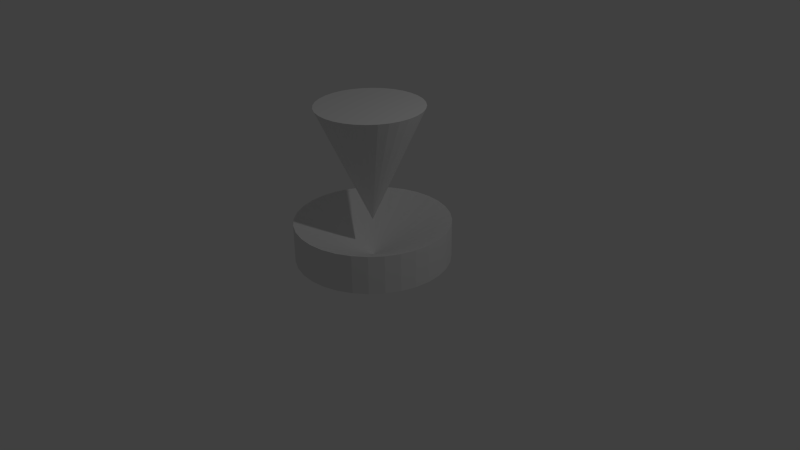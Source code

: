 # Source: MeetingPoint.blend  (saved by Blender 2.76.0; exported with 4.5.12 LTS)
import bpy
from mathutils import Matrix  # noqa: F401  (used for matrix-valued properties, if any)

bpy.ops.wm.read_factory_settings(use_empty=True)
scene = bpy.context.scene
scene.name = 'Scene'

# ---- collections
col_collection_1 = bpy.data.collections.new('Collection 1'); scene.collection.children.link(col_collection_1)

# ---- world
world_world = bpy.data.worlds.new('World'); scene.world = world_world
world_world.color = (0.05088, 0.05088, 0.05088)
world_world.use_sun_shadow = False
world_world.sun_shadow_jitter_overblur = 0.0
world_world.cycles.sampling_method = 'MANUAL'
world_world.cycles.sample_map_resolution = 256

# ---- cameras
cam_camera = bpy.data.cameras.new('Camera')
cam_camera.clip_end = 100.0
cam_camera.lens = 35.0
cam_camera.sensor_width = 32.0
cam_camera.sensor_height = 18.0
cam_camera.ortho_scale = 7.314
cam_camera.dof.focus_distance = 0.0
cam_camera.dof.aperture_fstop = 128.0

# ---- lights
light_lamp = bpy.data.lights.new('Lamp', 'POINT')
light_lamp.transmission_factor = 0.0
light_lamp.cutoff_distance = 30.0
light_lamp.energy = 100.0
light_lamp.shadow_buffer_clip_start = 1.001
light_lamp.shadow_soft_size = 0.1
light_lamp.shadow_maximum_resolution = 0.006
light_lamp.use_absolute_resolution = True
light_lamp.cycles.use_multiple_importance_sampling = False

# ---- meshes
me_cylinder = bpy.data.meshes.new('Cylinder')
me_cylinder.from_pydata([(0.0, 1.0, 0.0), (0.0, 1.0, 0.5), (0.1951, 0.9808, 0.0), (0.1951, 0.9808, 0.5), (0.3827, 0.9239, 0.0), (0.3827, 0.9239, 0.5), (0.5556, 0.8315, 0.0), (0.5556, 0.8315, 0.5), (0.7071, 0.7071, 0.0), (0.7071, 0.7071, 0.5), (0.8315, 0.5556, 0.0), (0.8315, 0.5556, 0.5), (0.9239, 0.3827, 0.0), (0.9239, 0.3827, 0.5), (0.9808, 0.1951, 0.0), (0.9808, 0.1951, 0.5), (1.0, 7.55e-08, 0.0), (1.0, 7.55e-08, 0.5), (0.9808, -0.1951, 0.0), (0.9808, -0.1951, 0.5), (0.9239, -0.3827, 0.0), (0.9239, -0.3827, 0.5), (0.8315, -0.5556, 0.0), (0.8315, -0.5556, 0.5), (0.7071, -0.7071, 0.0), (0.7071, -0.7071, 0.5), (0.5556, -0.8315, 0.0), (0.5556, -0.8315, 0.5), (0.3827, -0.9239, 0.0), (0.3827, -0.9239, 0.5), (0.1951, -0.9808, 0.0), (0.1951, -0.9808, 0.5), (-3.258e-07, -1.0, 0.0), (-3.258e-07, -1.0, 0.5), (-0.1951, -0.9808, 0.0), (-0.1951, -0.9808, 0.5), (-0.3827, -0.9239, 0.0), (-0.3827, -0.9239, 0.5), (-0.5556, -0.8315, 0.0), (-0.5556, -0.8315, 0.5), (-0.7071, -0.7071, 0.0), (-0.7071, -0.7071, 0.5), (-0.8315, -0.5556, 0.0), (-0.8315, -0.5556, 0.5), (-0.9239, -0.3827, 0.0), (-0.9239, -0.3827, 0.5), (-0.9808, -0.1951, 0.0), (-0.9808, -0.1951, 0.5), (-1.0, 9.656e-07, 0.0), (-1.0, 9.656e-07, 0.5), (-0.9808, 0.1951, 0.0), (-0.9808, 0.1951, 0.5), (-0.9239, 0.3827, 0.0), (-0.9239, 0.3827, 0.5), (-0.8315, 0.5556, 0.0), (-0.8315, 0.5556, 0.5), (-0.7071, 0.7071, 0.0), (-0.7071, 0.7071, 0.5), (-0.5556, 0.8315, 0.0), (-0.5556, 0.8315, 0.5), (-0.3827, 0.9239, 0.0), (-0.3827, 0.9239, 0.5), (-0.1951, 0.9808, 0.0), (-0.1951, 0.9808, 0.5), (0.0, 0.0, 0.0), (-2.203e-07, 0.6812, 2.0), (0.1329, 0.6681, 2.0), (0.2607, 0.6293, 2.0), (0.3785, 0.5664, 2.0), (0.4817, 0.4817, 2.0), (0.5664, 0.3785, 2.0), (0.6293, 0.2607, 2.0), (0.6681, 0.1329, 2.0), (0.6812, -4.282e-07, 2.0), (0.0, 0.0, 0.5), (0.6681, -0.1329, 2.0), (0.6293, -0.2607, 2.0), (0.5664, -0.3785, 2.0), (0.4817, -0.4817, 2.0), (0.3785, -0.5664, 2.0), (0.2607, -0.6293, 2.0), (0.1329, -0.6681, 2.0), (-1.737e-07, -0.6812, 2.0), (-0.1329, -0.6681, 2.0), (-0.2607, -0.6293, 2.0), (-0.3785, -0.5664, 2.0), (-0.4817, -0.4817, 2.0), (-0.5664, -0.3785, 2.0), (-0.6293, -0.2607, 2.0), (-0.6681, -0.1329, 2.0), (-0.6812, 3.01e-07, 2.0), (-0.6681, 0.1329, 2.0), (-0.6293, 0.2607, 2.0), (-0.5664, 0.3785, 2.0), (-0.4817, 0.4817, 2.0), (-0.3785, 0.5664, 2.0), (-0.2607, 0.6293, 2.0), (-0.1329, 0.6681, 2.0)], [], [(0, 1, 3, 2), (2, 3, 5, 4), (4, 5, 7, 6), (6, 7, 9, 8), (8, 9, 11, 10), (10, 11, 13, 12), (12, 13, 15, 14), (14, 15, 17, 16), (16, 17, 19, 18), (18, 19, 21, 20), (20, 21, 23, 22), (22, 23, 25, 24), (24, 25, 27, 26), (26, 27, 29, 28), (28, 29, 31, 30), (30, 31, 33, 32), (32, 33, 35, 34), (34, 35, 37, 36), (36, 37, 39, 38), (38, 39, 41, 40), (40, 41, 43, 42), (42, 43, 45, 44), (44, 45, 47, 46), (46, 47, 49, 48), (48, 49, 51, 50), (50, 51, 53, 52), (52, 53, 55, 54), (54, 55, 57, 56), (56, 57, 59, 58), (58, 59, 61, 60), (62, 63, 1, 0), (60, 61, 63, 62), (53, 51, 64), (53, 64, 55), (55, 64, 57), (57, 64, 59), (59, 64, 61), (61, 64, 63), (63, 64, 1), (1, 64, 3), (3, 64, 5), (5, 64, 7), (7, 64, 9), (9, 64, 11), (11, 64, 13), (13, 64, 15), (15, 64, 17), (17, 64, 19), (19, 64, 21), (21, 64, 23), (23, 64, 25), (25, 64, 27), (27, 64, 29), (29, 64, 31), (31, 64, 33), (33, 64, 35), (35, 64, 37), (37, 64, 39), (39, 64, 41), (41, 64, 43), (43, 64, 45), (45, 64, 47), (47, 64, 49), (49, 64, 51), (0, 2, 4, 6, 8, 10, 12, 14, 16, 18, 20, 22, 24, 26, 28, 30, 32, 34, 36, 38, 40, 42, 44, 46, 48, 50, 52, 54, 56, 58, 60, 62), (96, 97, 74), (65, 66, 74), (95, 96, 74), (94, 95, 74), (93, 94, 74), (92, 93, 74), (91, 92, 74), (90, 91, 74), (89, 90, 74), (88, 89, 74), (87, 88, 74), (86, 87, 74), (85, 86, 74), (84, 85, 74), (83, 84, 74), (82, 83, 74), (81, 82, 74), (80, 81, 74), (79, 80, 74), (78, 79, 74), (77, 78, 74), (76, 77, 74), (75, 76, 74), (73, 75, 74), (72, 73, 74), (71, 72, 74), (70, 71, 74), (69, 70, 74), (68, 69, 74), (67, 68, 74), (97, 65, 74), (66, 67, 74), (65, 97, 96, 95, 94, 93, 92, 91, 90, 89, 88, 87, 86, 85, 84, 83, 82, 81, 80, 79, 78, 77, 76, 75, 73, 72, 71, 70, 69, 68, 67, 66)])
me_cylinder.use_remesh_preserve_volume = False
me_cylinder.use_remesh_preserve_attributes = False
me_cylinder.use_mirror_vertex_groups = False
me_cylinder.update()

# ---- objects
ob_meetingpoint = bpy.data.objects.new('MeetingPoint', me_cylinder)
ob_lamp = bpy.data.objects.new('Lamp', light_lamp)
ob_camera = bpy.data.objects.new('Camera', cam_camera)

# ---- transforms, parenting, visibility, modifiers, constraints
ob_meetingpoint.location = (0.0, 0.0, 0.0)
ob_meetingpoint.lineart.crease_threshold = 0.0
ob_lamp.location = (4.076, 1.005, 5.904)
ob_lamp.rotation_euler = (0.6503, 0.05522, 1.866)
ob_lamp.lock_rotations_4d = False
ob_lamp.empty_display_type = 'ARROWS'
ob_lamp.color = (0.0, 0.0, 0.0, 0.0)
ob_lamp.lineart.crease_threshold = 0.0
ob_camera.location = (7.481, -6.508, 5.344)
ob_camera.rotation_euler = (1.109, 0.01082, 0.8149)
ob_camera.lock_rotations_4d = False
ob_camera.empty_display_type = 'ARROWS'
ob_camera.color = (0.0, 0.0, 0.0, 0.0)
ob_camera.display_type = 'WIRE'
ob_camera.lineart.crease_threshold = 0.0

# ---- collection membership
col_collection_1.objects.link(ob_meetingpoint)
col_collection_1.objects.link(ob_lamp)
col_collection_1.objects.link(ob_camera)

# ---- scene / render settings (as saved in the file)
scene.camera = ob_camera
scene.frame_start = 1; scene.frame_end = 250; scene.frame_set(1)
scene.render.engine = 'BLENDER_EEVEE_NEXT'
scene.render.resolution_percentage = 50
scene.render.dither_intensity = 0.0
scene.cycles.use_denoising = False
scene.cycles.samples = 10
scene.cycles.sampling_pattern = 'TABULATED_SOBOL'
scene.cycles.light_sampling_threshold = 0.0
scene.cycles.use_adaptive_sampling = False
scene.cycles.use_light_tree = False
scene.cycles.blur_glossy = 0.0
scene.cycles.pixel_filter_type = 'GAUSSIAN'
scene.cycles.sample_clamp_indirect = 0.0
scene.view_settings.view_transform = 'Standard'
bpy.context.view_layer.update()
